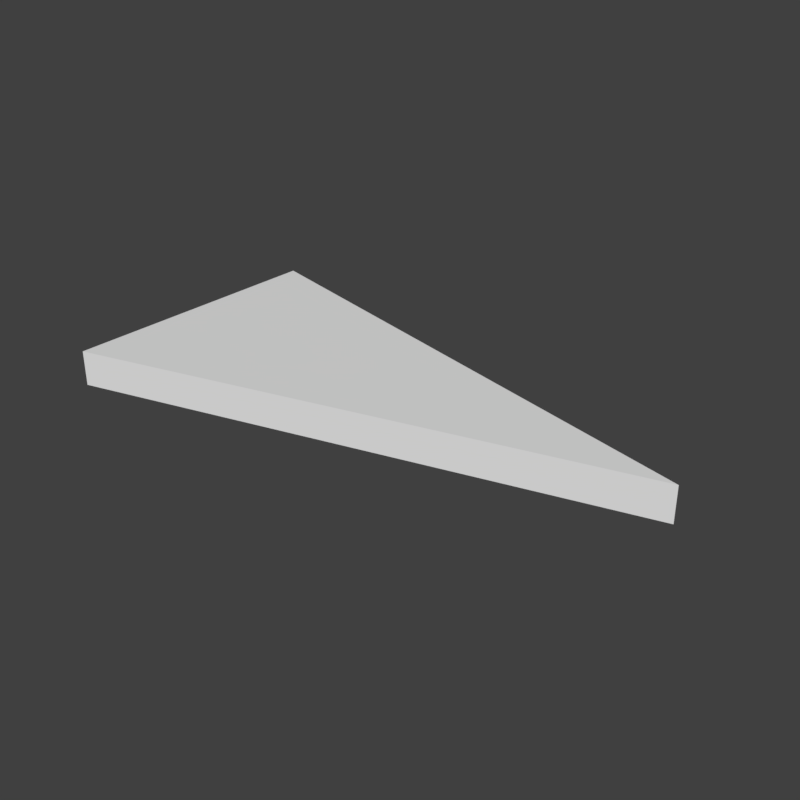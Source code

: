 # Source: SM_IS_Triangle_2x4x0-250.blend  (saved by Blender 2.79.0; exported with 4.5.12 LTS)
import bpy
from mathutils import Matrix  # noqa: F401  (used for matrix-valued properties, if any)

bpy.ops.wm.read_factory_settings(use_empty=True)
scene = bpy.context.scene
scene.name = 'Scene'

# ---- collections
col_collection_1 = bpy.data.collections.new('Collection 1'); scene.collection.children.link(col_collection_1)

# ---- world
world_world = bpy.data.worlds.new('World'); scene.world = world_world
world_world.color = (0.05088, 0.05088, 0.05088)
world_world.use_sun_shadow = False
world_world.sun_shadow_jitter_overblur = 0.0
world_world.cycles.sampling_method = 'MANUAL'

# ---- meshes
me_sm_is_triangle_2x4x0_250 = bpy.data.meshes.new('SM_IS_Triangle_2x4x0-250')
me_sm_is_triangle_2x4x0_250.from_pydata([(0.0, 0.0, 0.0), (0.0, 2.0, 0.0), (3.873, 1.0, 0.0), (0.0, 0.0, 0.25), (0.0, 2.0, 0.25), (3.873, 1.0, 0.25)], [], [(1, 2, 0), (4, 3, 5), (2, 5, 3, 0), (1, 4, 5, 2), (0, 3, 4, 1)])
me_sm_is_triangle_2x4x0_250.use_remesh_preserve_volume = False
me_sm_is_triangle_2x4x0_250.use_remesh_preserve_attributes = False
me_sm_is_triangle_2x4x0_250.use_mirror_vertex_groups = False
me_sm_is_triangle_2x4x0_250.update()

# ---- objects
ob_sm_is_triangle_2x4x0_250 = bpy.data.objects.new('SM_IS_Triangle_2x4x0-250', me_sm_is_triangle_2x4x0_250)

# ---- transforms, parenting, visibility, modifiers, constraints
ob_sm_is_triangle_2x4x0_250.location = (0.0, 0.0, 0.0)
ob_sm_is_triangle_2x4x0_250.lineart.crease_threshold = 0.0

# ---- collection membership
col_collection_1.objects.link(ob_sm_is_triangle_2x4x0_250)

# ---- scene / render settings (as saved in the file)
scene.frame_start = 1; scene.frame_end = 250; scene.frame_set(1)
scene.render.engine = 'CYCLES'
scene.render.resolution_x = 1024
scene.render.resolution_y = 1024
scene.render.resolution_percentage = 50
scene.render.dither_intensity = 0.0
scene.cycles.use_denoising = False
scene.cycles.samples = 128
scene.cycles.sampling_pattern = 'TABULATED_SOBOL'
scene.cycles.use_adaptive_sampling = False
scene.cycles.use_light_tree = False
scene.cycles.blur_glossy = 0.0
scene.cycles.sample_clamp_indirect = 0.0
scene.view_settings.view_transform = 'Standard'
bpy.context.view_layer.update()

# ---- added for rendering (the .blend has no active camera and no usable light): camera, sun
cam_auto = bpy.data.cameras.new('AutoCamera')
cam_auto.lens = 50.0
cam_auto.sensor_width = 36.0
cam_auto.clip_end = 1000.0
ob_auto_camera = bpy.data.objects.new('AutoCamera', cam_auto)
scene.collection.objects.link(ob_auto_camera)
ob_auto_camera.location = (5.97608, -3.84751, 3.35667)
ob_auto_camera.rotation_euler = (1.09748, -7.21219e-08, 0.694738)
scene.camera = ob_auto_camera
light_auto_sun = bpy.data.lights.new('AutoSun', 'SUN')
light_auto_sun.energy = 3.0
light_auto_sun.angle = 0.0523599
ob_auto_sun = bpy.data.objects.new('AutoSun', light_auto_sun)
scene.collection.objects.link(ob_auto_sun)
ob_auto_sun.rotation_euler = (0.872665, 0.174533, 0.523599)
bpy.context.view_layer.update()

